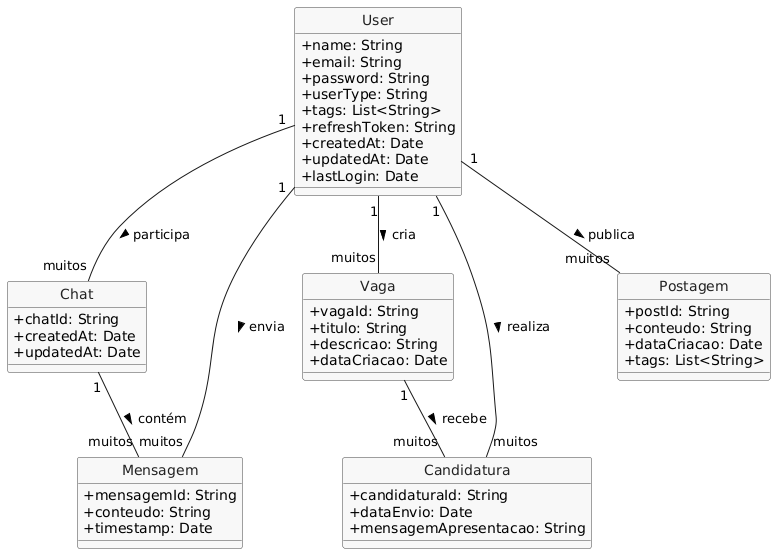

The diagram above was rendered by PlantUML. Its source (embedded in the PNG):
@startuml
skinparam style strictuml
skinparam classAttributeIconSize 0
skinparam classFontColor #222222
skinparam classBackgroundColor #f8f8f8
skinparam classBorderColor #444444

' === CLASSES ===

class User {
  +name: String
  +email: String
  +password: String
  +userType: String
  +tags: List<String>
  +refreshToken: String
  +createdAt: Date
  +updatedAt: Date
  +lastLogin: Date
}

class Chat {
  +chatId: String
  +createdAt: Date
  +updatedAt: Date
}

class Mensagem {
  +mensagemId: String
  +conteudo: String
  +timestamp: Date
}

class Vaga {
  +vagaId: String
  +titulo: String
  +descricao: String
  +dataCriacao: Date
}

class Candidatura {
  +candidaturaId: String
  +dataEnvio: Date
  +mensagemApresentacao: String
}

class Postagem {
  +postId: String
  +conteudo: String
  +dataCriacao: Date
  +tags: List<String>
}

' === RELACIONAMENTOS ===

User "1" -- "muitos" Postagem : publica >
User "1" -- "muitos" Vaga : cria >
User "1" -- "muitos" Candidatura : realiza >
User "1" -- "muitos" Mensagem : envia >
User "1" -- "muitos" Chat : participa >

Vaga "1" -- "muitos" Candidatura : recebe >
Chat "1" -- "muitos" Mensagem : contém >
@enduml